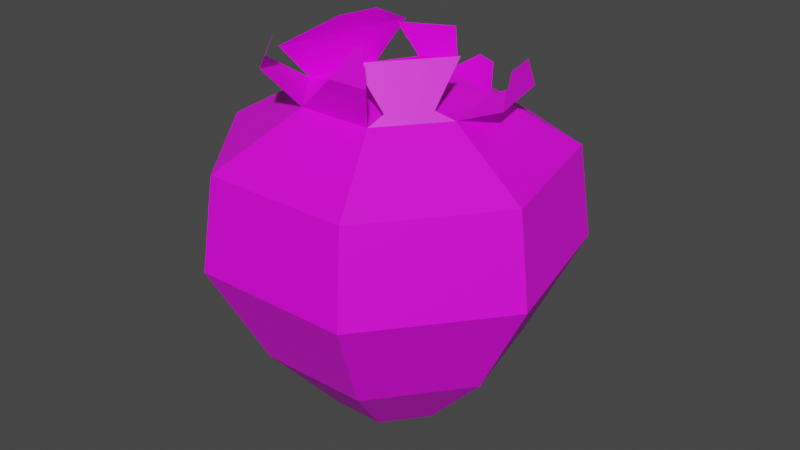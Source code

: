 # Source: strawberry.blend  (saved by Blender 3.3.6; exported with 4.5.12 LTS)
import bpy
from mathutils import Matrix  # noqa: F401  (used for matrix-valued properties, if any)

bpy.ops.wm.read_factory_settings(use_empty=True)
scene = bpy.context.scene
scene.name = 'Scene'

# ---- collections
col_collection = bpy.data.collections.new('Collection'); scene.collection.children.link(col_collection)

# ---- images (referenced by path relative to the original .blend; pixels are not part of the script)
import os
ASSET_DIR = os.environ.get("B2B_ASSET_DIR", "")  # directory of the original .blend (textures are referenced by path, not embedded)
HERE = os.path.dirname(os.path.abspath(__file__))  # packed textures are extracted next to this script under _unpacked/

def load_image(name, relpath, width, height, colorspace="sRGB"):
    """Load a texture the original file referenced (path relative to the .blend, or extracted next to this script)."""
    p = next((c for c in (os.path.join(HERE, relpath), os.path.join(ASSET_DIR, relpath)) if relpath and os.path.exists(c)), "")
    if p:
        img = bpy.data.images.load(p, check_existing=True)
        img.name = name
    else:  # same state as the original file: an image datablock whose file is absent (Cycles renders it pink)
        img = bpy.data.images.new(name, width, height)
        img.source = "FILE"
        img.filepath = "//" + (relpath or name)
    img.colorspace_settings.name = colorspace
    return img
img_strawberry_png = load_image('strawberry.png', 'strawberry.png', 1024, 1024, 'sRGB')

# ---- materials (node trees are filled in below, after node groups)
mat_material = bpy.data.materials.new('Material')
mat_material.alpha_threshold = 0.0
mat_material.use_transparent_shadow = False
mat_material.roughness = 0.5
mat_material.line_color = (0.0, 0.0, 0.0, 1.0)

# ---- material node trees
mat_material.use_nodes = True; mat_material.node_tree.nodes.clear()
_N = mat_material.node_tree.nodes; _L = mat_material.node_tree.links
n0 = _N.new('ShaderNodeOutputMaterial'); n0.name = 'Material Output'; n0.location = (300, 300)
n1 = _N.new('ShaderNodeBsdfPrincipled'); n1.name = 'Principled BSDF'; n1.location = (10, 300)
n1.distribution = 'GGX'
n1.subsurface_method = 'RANDOM_WALK_SKIN'
n1.inputs[3].default_value = 1.45
n1.inputs[27].default_value = (0.0, 0.0, 0.0, 1.0)
n1.inputs[28].default_value = 1.0
n2 = _N.new('ShaderNodeTexImage'); n2.name = 'Image Texture'; n2.location = (-280, 280)
n2.image = img_strawberry_png
_L.new(n1.outputs[0], n0.inputs[0])
_L.new(n2.outputs[0], n1.inputs[0])
n0.is_active_output = True

# ---- world
world_world = bpy.data.worlds.new('World'); scene.world = world_world
world_world.use_nodes = True; world_world.node_tree.nodes.clear()
_N = world_world.node_tree.nodes; _L = world_world.node_tree.links
n0 = _N.new('ShaderNodeOutputWorld'); n0.name = 'World Output'; n0.location = (300, 300)
n1 = _N.new('ShaderNodeBackground'); n1.name = 'Background'; n1.location = (10, 300)
n1.inputs[0].default_value = (0.05088, 0.05088, 0.05088, 1.0)
_L.new(n1.outputs[0], n0.inputs[0])
n0.is_active_output = True
world_world.color = (0.05088, 0.05088, 0.05088)
world_world.use_sun_shadow = False
world_world.sun_shadow_jitter_overblur = 0.0

# ---- meshes
me_sphere_001 = bpy.data.meshes.new('Sphere.001')
me_sphere_001.from_pydata([(0.0, 0.4329, 0.7237), (2.151e-09, 0.8547, 0.4799), (-2.186e-09, 0.6437, -0.5), (0.0, 0.0, 0.8163), (-0.1878, -0.3901, 0.7237), (-0.3708, -0.77, 0.4799), (-0.399, -0.8284, 0.02012), (-0.2793, -0.58, -0.5), (-0.133, -0.2761, -0.866), (-0.4221, -0.09633, 0.7237), (-0.8332, -0.1902, 0.4799), (-0.8965, -0.2046, 0.02012), (-0.6276, -0.1432, -0.5), (-0.2988, -0.0682, -0.866), (-0.3385, 0.2699, 0.7237), (-0.6682, 0.5329, 0.4799), (-0.7189, 0.5733, 0.02012), (-0.5033, 0.4014, -0.5), (-0.2396, 0.1911, -0.866), (1.113e-07, 0.9195, 0.02012), (3.983e-08, 0.3065, -0.866), (0.0, 0.0, -0.9956), (-0.3139, -0.5042, 0.8989), (-0.423, -0.3674, 0.8989), (-0.388, -0.3164, 0.936), (-0.2317, 0.3685, 0.936), (-0.256, -0.07204, 1.042), (-0.21, 0.1292, 1.042), (0.0469, 0.4063, 0.7828), (-0.118, 0.3269, 0.7828), (0.06784, 0.3607, 0.9568), (-0.18, 0.2413, 0.9568), (-0.2681, -0.4816, 1.02), (-0.3772, -0.3448, 1.02)], [], [(8, 7, 12, 13), (6, 5, 10, 11), (4, 3, 9), (21, 8, 13), (7, 6, 11, 12), (5, 4, 9, 10), (11, 10, 15, 16), (9, 3, 14), (21, 13, 18), (12, 11, 16, 17), (10, 9, 14, 15), (13, 12, 17, 18), (14, 3, 0), (21, 18, 20), (17, 16, 19, 2), (15, 14, 0, 1), (18, 17, 2, 20), (16, 15, 1, 19), (9, 4, 22, 23), (14, 9, 24, 25), (25, 24, 26, 27), (0, 14, 29, 28), (28, 29, 31, 30), (23, 22, 32, 33), (0, 3, 4), (1, 0, 4, 5), (6, 19, 1, 5), (7, 2, 19, 6), (8, 20, 2, 7), (20, 8, 21)])
_uv = me_sphere_001.uv_layers.new(name='UVMap')
_uv.uv.foreach_set('vector', [0.1641, 0.3466, 0.1652, 0.3846, 0.1558, 0.5145, 0.1503, 0.3676, 0.2028, 0.2616, 0.2111, 0.2796, 0.2126, 0.4421, 0.07135, 0.4541, 0.3584, 0.8019, 0.3819, 0.8128, 0.3715, 0.7692, 0.1626, 0.3336, 0.1641, 0.3466, 0.1503, 0.3676, 0.1922, 0.1976, 0.2237, 0.3231, 0.09227, 0.5156, 0.1829, 0.3275, 0.1675, 0.2059, 0.2812, 0.2519, 0.08552, 0.4167, 0.1101, 0.2683, 0.06468, 0.4831, 0.1211, 0.4056, 0.07242, 0.3165, 0.1176, 0.3244, 0.3715, 0.7692, 0.3819, 0.8128, 0.3925, 0.7693, 0.1626, 0.3336, 0.1503, 0.3676, 0.1489, 0.3629, 0.1829, 0.3275, 0.09227, 0.5156, 0.166, 0.2946, 0.1583, 0.2116, 0.1211, 0.4056, 0.1526, 0.5069, 0.0675, 0.4443, 0.07242, 0.3165, 0.1503, 0.3676, 0.1558, 0.5145, 0.1312, 0.3986, 0.1489, 0.3629, 0.3925, 0.7693, 0.3819, 0.8128, 0.4055, 0.8022, 0.1626, 0.3336, 0.1489, 0.3629, 0.1549, 0.3354, 0.1312, 0.3986, 0.1389, 0.4817, 0.1366, 0.2996, 0.146, 0.3243, 0.07598, 0.4706, 0.06913, 0.6486, 0.01083, 0.4109, 0.1257, 0.2749, 0.1489, 0.3629, 0.1312, 0.3986, 0.146, 0.3243, 0.1549, 0.3354, 0.1389, 0.4817, 0.07598, 0.4706, 0.1257, 0.2749, 0.1366, 0.2996, 0.3715, 0.7692, 0.3584, 0.8019, 0.3474, 0.7858, 0.3535, 0.7706, 0.3925, 0.7693, 0.3715, 0.7692, 0.36, 0.7437, 0.3992, 0.744, 0.3992, 0.744, 0.36, 0.7437, 0.3749, 0.7294, 0.3865, 0.7295, 0.4055, 0.8022, 0.3925, 0.7693, 0.4034, 0.7838, 0.4098, 0.7998, 0.4098, 0.7998, 0.4034, 0.7838, 0.4081, 0.7631, 0.4177, 0.7871, 0.3535, 0.7706, 0.3474, 0.7858, 0.3413, 0.7776, 0.3474, 0.7623, 0.9181, 0.4411, 0.885, 0.6421, 0.8001, 0.7683, 0.9157, 0.2086, 0.9181, 0.4411, 0.8001, 0.7683, 0.6935, 0.8361, 0.6017, 0.7257, 0.8245, 0.06781, 0.9157, 0.2086, 0.6935, 0.8361, 0.53, 0.4998, 0.7055, 0.01317, 0.8245, 0.06781, 0.6017, 0.7257, 0.5035, 0.2678, 0.5871, 0.03614, 0.7055, 0.01317, 0.53, 0.4998, 0.5871, 0.03614, 0.5035, 0.2678, 0.5169, 0.111])
me_sphere_001.materials.append(mat_material)
me_sphere_001.update()
me_sphere_002 = bpy.data.meshes.new('Sphere.002')
me_sphere_002.from_pydata([(0.0, 0.4329, 0.7237), (2.151e-09, 0.8547, 0.4799), (-2.186e-09, 0.6437, -0.5), (0.3385, 0.2699, 0.7237), (0.6682, 0.5329, 0.4799), (0.7189, 0.5733, 0.02012), (0.5033, 0.4014, -0.5), (0.2396, 0.1911, -0.866), (0.0, 0.0, 0.8163), (0.4221, -0.09633, 0.7237), (0.8332, -0.1902, 0.4799), (0.8965, -0.2046, 0.02012), (0.6276, -0.1432, -0.5), (0.2988, -0.0682, -0.866), (0.1878, -0.3901, 0.7237), (0.3708, -0.77, 0.4799), (0.399, -0.8284, 0.02012), (0.2793, -0.58, -0.5), (0.133, -0.2761, -0.866), (-0.1878, -0.3901, 0.7237), (-0.3708, -0.77, 0.4799), (-0.399, -0.8284, 0.02012), (-0.2793, -0.58, -0.5), (-0.133, -0.2761, -0.866), (1.113e-07, 0.9195, 0.02012), (3.983e-08, 0.3065, -0.866), (0.0, 0.0, -0.9956), (0.2776, -0.4949, 0.9391), (0.07926, -0.4949, 0.9391), (0.2077, -0.4356, 1.082), (0.1683, -0.4356, 1.082), (0.4655, 0.4289, 0.7468), (0.5491, 0.06263, 0.7468), (0.4419, 0.3986, 0.8723), (0.4858, 0.2064, 0.8723), (0.3492, -0.1472, 0.7681), (0.2147, -0.3159, 0.7681), (0.3487, 0.02383, 0.9604), (0.06674, -0.3297, 0.9604), (0.1567, 0.432, 0.8243), (0.271, 0.3769, 0.8243)], [], [(26, 25, 7), (2, 24, 5, 6), (1, 0, 3, 4), (25, 2, 6, 7), (24, 1, 4, 5), (0, 8, 3), (7, 6, 12, 13), (5, 4, 10, 11), (3, 8, 9), (26, 7, 13), (6, 5, 11, 12), (4, 3, 9, 10), (13, 12, 17, 18), (11, 10, 15, 16), (9, 8, 14), (26, 13, 18), (12, 11, 16, 17), (10, 9, 14, 15), (18, 17, 22, 23), (16, 15, 20, 21), (14, 8, 19), (26, 18, 23), (17, 16, 21, 22), (15, 14, 19, 20), (19, 14, 27, 28), (28, 27, 29, 30), (9, 3, 31, 32), (32, 31, 33, 34), (14, 9, 35, 36), (36, 35, 37, 38), (0, 3, 40, 39), (25, 26, 23), (23, 22, 2, 25), (22, 21, 24, 2), (21, 20, 1, 24), (1, 20, 19, 0), (0, 19, 8)])
_uv = me_sphere_002.uv_layers.new(name='UVMap')
_uv.uv.foreach_set('vector', [0.1626, 0.3336, 0.1549, 0.3354, 0.1665, 0.3089, 0.146, 0.3243, 0.1366, 0.2996, 0.114, 0.09263, 0.2371, 0.1977, 0.1257, 0.2749, 0.01083, 0.4109, 0.0672, 0.3171, 0.1115, 0.07665, 0.1549, 0.3354, 0.146, 0.3243, 0.2371, 0.1977, 0.1665, 0.3089, 0.1366, 0.2996, 0.1257, 0.2749, 0.1115, 0.07665, 0.114, 0.09263, 0.4055, 0.8022, 0.3819, 0.8128, 0.4008, 0.8431, 0.1665, 0.3089, 0.2371, 0.1977, 0.2722, 0.1597, 0.1784, 0.2993, 0.114, 0.09263, 0.1115, 0.07665, 0.1633, 0.05409, 0.1191, 0.17, 0.4008, 0.8431, 0.3819, 0.8128, 0.3818, 0.8611, 0.1626, 0.3336, 0.1665, 0.3089, 0.1784, 0.2993, 0.2371, 0.1977, 0.114, 0.09263, 0.1191, 0.17, 0.2722, 0.1597, 0.1115, 0.07665, 0.0672, 0.3171, 0.06241, 0.119, 0.1633, 0.05409, 0.1784, 0.2993, 0.2722, 0.1597, 0.1922, 0.2942, 0.1755, 0.3144, 0.1191, 0.17, 0.1633, 0.05409, 0.2223, 0.3214, 0.2143, 0.2951, 0.3818, 0.8611, 0.3819, 0.8128, 0.363, 0.8428, 0.1626, 0.3336, 0.1784, 0.2993, 0.1755, 0.3144, 0.2722, 0.1597, 0.1191, 0.17, 0.2143, 0.2951, 0.1922, 0.2942, 0.1633, 0.05409, 0.06241, 0.119, 0.3054, 0.1885, 0.2223, 0.3214, 0.1755, 0.3144, 0.1922, 0.2942, 0.1652, 0.3846, 0.1641, 0.3466, 0.2143, 0.2951, 0.2223, 0.3214, 0.2049, 0.5281, 0.1967, 0.5102, 0.363, 0.8428, 0.3819, 0.8128, 0.3584, 0.8019, 0.1626, 0.3336, 0.1755, 0.3144, 0.1641, 0.3466, 0.1922, 0.2942, 0.2143, 0.2951, 0.1967, 0.5102, 0.1652, 0.3846, 0.1165, 0.2746, 0.2439, 0.2304, 0.1947, 0.4172, 0.09913, 0.4814, 0.3584, 0.8019, 0.363, 0.8428, 0.351, 0.8585, 0.3486, 0.8369, 0.3486, 0.8369, 0.351, 0.8585, 0.3418, 0.8546, 0.3413, 0.8504, 0.3818, 0.8611, 0.4008, 0.8431, 0.411, 0.8532, 0.3921, 0.8713, 0.3921, 0.8713, 0.411, 0.8532, 0.4129, 0.8673, 0.403, 0.8768, 0.363, 0.8428, 0.3818, 0.8611, 0.3763, 0.8621, 0.3655, 0.8516, 0.3655, 0.8516, 0.3763, 0.8621, 0.3776, 0.8907, 0.3549, 0.8687, 0.4055, 0.8022, 0.4008, 0.8431, 0.4087, 0.8345, 0.4103, 0.8206, 0.4909, 0.2642, 0.5168, 0.1275, 0.5879, 0.0497, 0.5879, 0.0497, 0.7598, 0.03076, 0.5211, 0.5547, 0.4909, 0.2642, 0.7598, 0.03076, 0.8603, 0.1162, 0.588, 0.7087, 0.5211, 0.5547, 0.8603, 0.1162, 0.9156, 0.2126, 0.6827, 0.8362, 0.588, 0.7087, 0.6827, 0.8362, 0.9156, 0.2126, 0.9175, 0.4537, 0.7813, 0.7773, 0.7813, 0.7773, 0.9175, 0.4537, 0.865, 0.6599])
me_sphere_002.materials.append(mat_material)
me_sphere_002.update()

# ---- objects
ob_sphere = bpy.data.objects.new('Sphere', me_sphere_001)
ob_sphere_001 = bpy.data.objects.new('Sphere.001', me_sphere_002)

# ---- transforms, parenting, visibility, modifiers, constraints
ob_sphere.location = (0.0, 0.0, 0.0)
ob_sphere_001.location = (0.0, 0.0, 0.0)

# ---- collection membership
col_collection.objects.link(ob_sphere)
col_collection.objects.link(ob_sphere_001)

# ---- scene / render settings (as saved in the file)
scene.frame_start = 1; scene.frame_end = 250; scene.frame_set(1)
scene.render.engine = 'BLENDER_EEVEE_NEXT'
scene.cycles.sampling_pattern = 'TABULATED_SOBOL'
scene.cycles.use_light_tree = False
scene.view_settings.view_transform = 'Filmic'
bpy.context.view_layer.update()

# ---- added for rendering (the .blend has no active camera and no usable light): camera, sun
cam_auto = bpy.data.cameras.new('AutoCamera')
cam_auto.lens = 50.0
cam_auto.sensor_width = 36.0
cam_auto.clip_end = 1000.0
ob_auto_camera = bpy.data.objects.new('AutoCamera', cam_auto)
scene.collection.objects.link(ob_auto_camera)
ob_auto_camera.location = (3.01012, -3.56661, 2.45106)
ob_auto_camera.rotation_euler = (1.09748, -7.21219e-08, 0.694738)
scene.camera = ob_auto_camera
light_auto_sun = bpy.data.lights.new('AutoSun', 'SUN')
light_auto_sun.energy = 3.0
light_auto_sun.angle = 0.0523599
ob_auto_sun = bpy.data.objects.new('AutoSun', light_auto_sun)
scene.collection.objects.link(ob_auto_sun)
ob_auto_sun.rotation_euler = (0.872665, 0.174533, 0.523599)
bpy.context.view_layer.update()
